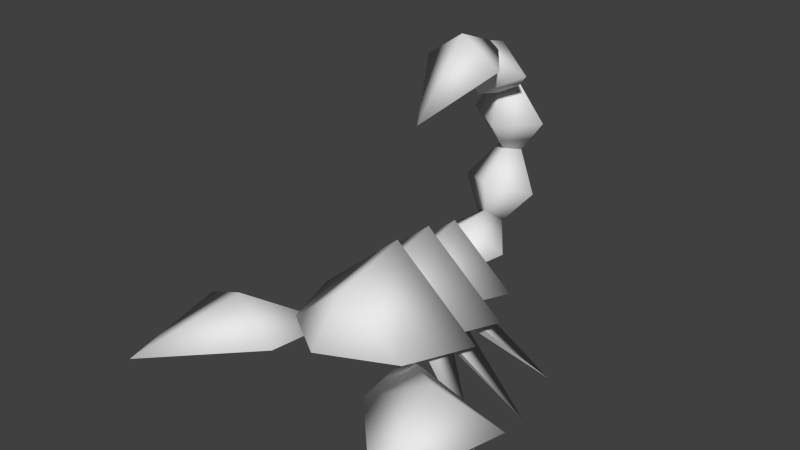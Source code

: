 # Source: enemy_scorpion.blend  (saved by Blender 2.75.0; exported with 4.5.12 LTS)
import bpy
from mathutils import Matrix  # noqa: F401  (used for matrix-valued properties, if any)

bpy.ops.wm.read_factory_settings(use_empty=True)
scene = bpy.context.scene
scene.name = 'Scene'

# ---- collections
col_collection_1 = bpy.data.collections.new('Collection 1'); scene.collection.children.link(col_collection_1)

# ---- materials (node trees are filled in below, after node groups)
mat_material = bpy.data.materials.new('Material')
mat_material.alpha_threshold = 0.0
mat_material.use_transparent_shadow = False
mat_material.roughness = 0.5
mat_material.line_color = (0.0, 0.0, 0.0, 1.0)

# ---- material node trees

# ---- world
world_world = bpy.data.worlds.new('World'); scene.world = world_world
world_world.color = (0.05088, 0.05088, 0.05088)
world_world.use_sun_shadow = False
world_world.sun_shadow_jitter_overblur = 0.0
world_world.cycles.sampling_method = 'MANUAL'
world_world.cycles.sample_map_resolution = 256

# ---- meshes
me_cube = bpy.data.meshes.new('Cube')
me_cube.from_pydata([(-0.2132, -0.1276, 0.217), (-0.3033, 0.1073, 0.203), (-0.2002, 0.03783, 0.219), (-0.2849, 0.2584, 0.2058), (-0.1336, 0.4799, 0.2982), (-0.1336, 0.4174, 0.9386), (-0.427, -0.05133, -0.03354), (-0.1451, 0.02675, 0.2047), (-0.2017, 0.112, 0.2047), (-0.584, -0.1411, 0.1713), (-0.3834, -0.2021, 0.2702), (-0.1497, -0.02205, 0.1695), (-0.4747, -0.5648, 0.1713), (-0.3834, -0.2021, 0.07246), (-0.1828, -0.2632, 0.1713), (-0.1111, 0.07173, 0.1807), (-0.1577, 0.2207, 0.235), (-0.2244, 0.3944, 0.2246), (-0.1336, 0.6391, 0.4563), (-0.1336, 0.6745, 0.6936), (-0.1336, 0.5619, 0.8845), (-0.4402, 0.1718, -0.03354), (-0.1539, 0.112, 0.2047), (-0.1651, 0.2137, 0.2047), (-0.103, 0.1364, 0.1807), (-0.3832, 0.4021, -0.03354), (-0.1432, 0.2349, 0.2047), (-0.1137, 0.3329, 0.2047), (-0.08688, 0.2374, 0.1807), (0.0, 0.1073, 0.1344), (0.0, -0.1276, 0.1688), (0.2132, -0.1276, 0.217), (0.3033, 0.1073, 0.203), (0.0, -0.1276, 0.3974), (0.0, 0.1073, 0.4598), (0.0, 0.2584, 0.1414), (0.0, 0.03783, 0.1737), (0.2002, 0.03783, 0.219), (0.2849, 0.2584, 0.2058), (0.0, 0.03783, 0.3885), (0.0, 0.2584, 0.447), (0.0, 0.3203, 0.2149), (0.0, 0.6547, 0.3895), (0.1336, 0.4799, 0.2982), (0.0, 0.4366, 0.381), (0.0, 0.5231, 0.2154), (0.1336, 0.4174, 0.9386), (0.0, 0.1983, 0.8009), (0.0, 0.5964, 0.9578), (0.0, 0.4274, 0.8457), (0.0, 0.4075, 1.031), (0.0, -0.2792, 0.25), (0.427, -0.05133, -0.03354), (0.1451, 0.02675, 0.2047), (0.2017, 0.112, 0.2047), (0.584, -0.1411, 0.1713), (0.3834, -0.2021, 0.2702), (0.1497, -0.02205, 0.1695), (0.4747, -0.5648, 0.1713), (0.3834, -0.2021, 0.07246), (0.1828, -0.2632, 0.1713), (0.1111, 0.07173, 0.1807), (0.0, 0.3944, 0.1739), (0.0, 0.2207, 0.1993), (0.1577, 0.2207, 0.235), (0.2244, 0.3944, 0.2246), (0.0, 0.2207, 0.3684), (0.0, 0.3944, 0.4146), (0.0, 0.5661, 0.2918), (0.0, 0.719, 0.6366), (0.1336, 0.6391, 0.4563), (0.0, 0.5537, 0.4942), (0.0, 0.7245, 0.4184), (0.0, 0.701, 0.5156), (0.0, 0.6456, 0.8887), (0.1336, 0.6745, 0.6936), (0.0, 0.5822, 0.6799), (0.0, 0.7669, 0.7073), (0.0, 0.6974, 0.7661), (0.0, 0.4134, 1.014), (0.1336, 0.5619, 0.8845), (0.0, 0.5005, 0.8141), (0.0, 0.6233, 0.9548), (0.4402, 0.1718, -0.03354), (0.1539, 0.112, 0.2047), (0.1651, 0.2137, 0.2047), (0.103, 0.1364, 0.1807), (0.3832, 0.4021, -0.03354), (0.1432, 0.2349, 0.2047), (0.1137, 0.3329, 0.2047), (0.08688, 0.2374, 0.1807)], [], [(29, 30, 0, 1), (0, 33, 34, 1), (3, 40, 35), (35, 36, 2, 3), (2, 39, 40, 3), (1, 34, 29), (4, 44, 42), (41, 44, 4), (41, 4, 45), (45, 4, 42), (48, 5, 50), (48, 49, 5), (5, 49, 47), (50, 5, 47), (0, 30, 51), (33, 0, 51), (8, 6, 7), (13, 14, 12), (10, 11, 9), (11, 14, 13), (9, 11, 13), (14, 11, 10), (10, 9, 12), (14, 10, 12), (9, 13, 12), (8, 15, 6), (15, 7, 6), (17, 67, 62), (62, 63, 16, 17), (16, 66, 67, 17), (18, 71, 69), (68, 71, 18), (68, 18, 72), (72, 18, 69), (19, 76, 74), (73, 76, 19), (73, 19, 77), (77, 19, 74), (20, 81, 79), (78, 81, 20), (78, 20, 82), (82, 20, 79), (23, 21, 22), (23, 24, 21), (24, 22, 21), (27, 25, 26), (27, 28, 25), (28, 26, 25), (29, 32, 31, 30), (31, 32, 34, 33), (38, 35, 40), (35, 38, 37, 36), (37, 38, 40, 39), (32, 29, 34), (43, 42, 44), (41, 43, 44), (41, 45, 43), (45, 42, 43), (48, 50, 46), (48, 46, 49), (46, 47, 49), (50, 47, 46), (31, 51, 30), (33, 51, 31), (54, 53, 52), (59, 58, 60), (56, 55, 57), (57, 59, 60), (55, 59, 57), (60, 56, 57), (56, 58, 55), (60, 58, 56), (55, 58, 59), (54, 52, 61), (61, 52, 53), (65, 62, 67), (62, 65, 64, 63), (64, 65, 67, 66), (70, 69, 71), (68, 70, 71), (68, 72, 70), (72, 69, 70), (75, 74, 76), (73, 75, 76), (73, 77, 75), (77, 74, 75), (80, 79, 81), (78, 80, 81), (78, 82, 80), (82, 79, 80), (85, 84, 83), (85, 83, 86), (86, 83, 84), (89, 88, 87), (89, 87, 90), (90, 87, 88)])
me_cube.polygons.foreach_set('use_smooth', [1, 1, 1, 1, 1, 1, 1, 1, 1, 1, 1, 1, 1, 1, 1, 1, 1, 1, 1, 1, 1, 1, 1, 1, 1, 0, 0, 1, 1, 1, 1, 1, 1, 1, 1, 1, 1, 1, 1, 1, 1, 1, 1, 0, 0, 1, 0, 0, 1, 1, 1, 1, 1, 1, 1, 1, 1, 1, 1, 1, 1, 1, 1, 1, 1, 1, 1, 1, 1, 1, 1, 1, 1, 0, 0, 1, 1, 1, 1, 1, 1, 1, 1, 1, 1, 1, 1, 1, 1, 1, 1, 0, 0, 1, 0, 0])
_uv = me_cube.uv_layers.new(name='UVMap')
_uv.uv.foreach_set('vector', [0.7665, 0.4535, 0.4822, 0.4006, 0.5679, 0.2463, 0.6339, 0.244, 0.5679, 0.2463, 0.5045, 0.04338, 0.7665, 0.0002116, 0.6339, 0.244, 0.6105, 0.7013, 0.3575, 0.8228, 0.4154, 0.6004, 0.4154, 0.6004, 0.4972, 0.454, 0.6343, 0.5249, 0.6105, 0.7013, 0.6343, 0.8776, 0.4564, 0.9631, 0.3575, 0.8228, 0.6105, 0.7013, 0.6339, 0.244, 0.7665, 0.0002116, 0.7665, 0.4535, 0.1688, 0.8502, 0.1089, 0.7432, 0.2674, 0.7006, 0.0002116, 0.8502, 0.1089, 0.7432, 0.1688, 0.8502, 0.0002116, 0.8502, 0.1688, 0.8502, 0.1089, 0.9572, 0.1089, 0.9572, 0.1688, 0.8502, 0.2674, 0.9998, 0.9509, 0.454, 0.8472, 0.5869, 0.7997, 0.4739, 0.9509, 0.7198, 0.7997, 0.6999, 0.8472, 0.5869, 0.8472, 0.5869, 0.7997, 0.6999, 0.6347, 0.64, 0.7997, 0.4739, 0.8472, 0.5869, 0.6347, 0.64, 0.5679, 0.2463, 0.4822, 0.4006, 0.3575, 0.2412, 0.5045, 0.04338, 0.5679, 0.2463, 0.3575, 0.2412, 0.9092, 0.8427, 0.6347, 0.8195, 0.9133, 0.7659, 0.161, 0.345, 0.2475, 0.1955, 0.4079, 0.4888, 0.1614, 0.3455, 0.05099, 0.1391, 0.05994, 0.4891, 0.05099, 0.1391, 0.2475, 0.1955, 0.161, 0.345, 0.05994, 0.489, 0.05099, 0.1391, 0.161, 0.345, 0.2476, 0.1959, 0.05099, 0.1391, 0.1614, 0.3455, 0.1614, 0.3455, 0.05994, 0.4891, 0.4079, 0.4893, 0.2476, 0.1959, 0.1614, 0.3455, 0.4079, 0.4893, 0.05994, 0.489, 0.161, 0.345, 0.4079, 0.4888, 0.9092, 0.8427, 0.9195, 0.9188, 0.6347, 0.8195, 0.9195, 0.7202, 0.9133, 0.7659, 0.6347, 0.8195, 0.6105, 0.7013, 0.3575, 0.8228, 0.4154, 0.6004, 0.4154, 0.6004, 0.4972, 0.454, 0.6343, 0.5249, 0.6105, 0.7013, 0.6343, 0.8776, 0.4564, 0.9631, 0.3575, 0.8228, 0.6105, 0.7013, 0.1688, 0.8502, 0.1089, 0.7432, 0.2674, 0.7006, 0.0002116, 0.8502, 0.1089, 0.7432, 0.1688, 0.8502, 0.0002116, 0.8502, 0.1688, 0.8502, 0.1089, 0.9572, 0.1089, 0.9572, 0.1688, 0.8502, 0.2674, 0.9998, 0.1688, 0.8502, 0.1089, 0.7432, 0.2674, 0.7006, 0.0002116, 0.8502, 0.1089, 0.7432, 0.1688, 0.8502, 0.0002116, 0.8502, 0.1688, 0.8502, 0.1089, 0.9572, 0.1089, 0.9572, 0.1688, 0.8502, 0.2674, 0.9998, 0.1688, 0.8502, 0.1089, 0.7432, 0.2674, 0.7006, 0.0002116, 0.8502, 0.1089, 0.7432, 0.1688, 0.8502, 0.0002116, 0.8502, 0.1688, 0.8502, 0.1089, 0.9572, 0.1089, 0.9572, 0.1688, 0.8502, 0.2674, 0.9998, 0.9092, 0.8427, 0.6347, 0.8195, 0.9133, 0.7659, 0.9092, 0.8427, 0.9195, 0.9188, 0.6347, 0.8195, 0.9195, 0.7202, 0.9133, 0.7659, 0.6347, 0.8195, 0.9092, 0.8427, 0.6347, 0.8195, 0.9133, 0.7659, 0.9092, 0.8427, 0.9195, 0.9188, 0.6347, 0.8195, 0.9195, 0.7202, 0.9133, 0.7659, 0.6347, 0.8195, 0.7665, 0.4535, 0.6339, 0.244, 0.5679, 0.2463, 0.4822, 0.4006, 0.5679, 0.2463, 0.6339, 0.244, 0.7665, 0.0002116, 0.5045, 0.04338, 0.6105, 0.7013, 0.4154, 0.6004, 0.3575, 0.8228, 0.4154, 0.6004, 0.6105, 0.7013, 0.6343, 0.5249, 0.4972, 0.454, 0.6343, 0.8776, 0.6105, 0.7013, 0.3575, 0.8228, 0.4564, 0.9631, 0.6339, 0.244, 0.7665, 0.4535, 0.7665, 0.0002116, 0.1688, 0.8502, 0.2674, 0.7006, 0.1089, 0.7432, 0.0002116, 0.8502, 0.1688, 0.8502, 0.1089, 0.7432, 0.0002116, 0.8502, 0.1089, 0.9572, 0.1688, 0.8502, 0.1089, 0.9572, 0.2674, 0.9998, 0.1688, 0.8502, 0.9509, 0.454, 0.7997, 0.4739, 0.8472, 0.5869, 0.9509, 0.7198, 0.8472, 0.5869, 0.7997, 0.6999, 0.8472, 0.5869, 0.6347, 0.64, 0.7997, 0.6999, 0.7997, 0.4739, 0.6347, 0.64, 0.8472, 0.5869, 0.5679, 0.2463, 0.3575, 0.2412, 0.4822, 0.4006, 0.5045, 0.04338, 0.3575, 0.2412, 0.5679, 0.2463, 0.9092, 0.8427, 0.9133, 0.7659, 0.6347, 0.8195, 0.161, 0.345, 0.4079, 0.4888, 0.2475, 0.1955, 0.1614, 0.3455, 0.05994, 0.4891, 0.05099, 0.1391, 0.05099, 0.1391, 0.161, 0.345, 0.2475, 0.1955, 0.05994, 0.489, 0.161, 0.345, 0.05099, 0.1391, 0.2476, 0.1959, 0.1614, 0.3455, 0.05099, 0.1391, 0.1614, 0.3455, 0.4079, 0.4893, 0.05994, 0.4891, 0.2476, 0.1959, 0.4079, 0.4893, 0.1614, 0.3455, 0.05994, 0.489, 0.4079, 0.4888, 0.161, 0.345, 0.9092, 0.8427, 0.6347, 0.8195, 0.9195, 0.9188, 0.9195, 0.7202, 0.6347, 0.8195, 0.9133, 0.7659, 0.6105, 0.7013, 0.4154, 0.6004, 0.3575, 0.8228, 0.4154, 0.6004, 0.6105, 0.7013, 0.6343, 0.5249, 0.4972, 0.454, 0.6343, 0.8776, 0.6105, 0.7013, 0.3575, 0.8228, 0.4564, 0.9631, 0.1688, 0.8502, 0.2674, 0.7006, 0.1089, 0.7432, 0.0002116, 0.8502, 0.1688, 0.8502, 0.1089, 0.7432, 0.0002116, 0.8502, 0.1089, 0.9572, 0.1688, 0.8502, 0.1089, 0.9572, 0.2674, 0.9998, 0.1688, 0.8502, 0.1688, 0.8502, 0.2674, 0.7006, 0.1089, 0.7432, 0.0002116, 0.8502, 0.1688, 0.8502, 0.1089, 0.7432, 0.0002116, 0.8502, 0.1089, 0.9572, 0.1688, 0.8502, 0.1089, 0.9572, 0.2674, 0.9998, 0.1688, 0.8502, 0.1688, 0.8502, 0.2674, 0.7006, 0.1089, 0.7432, 0.0002116, 0.8502, 0.1688, 0.8502, 0.1089, 0.7432, 0.0002116, 0.8502, 0.1089, 0.9572, 0.1688, 0.8502, 0.1089, 0.9572, 0.2674, 0.9998, 0.1688, 0.8502, 0.9092, 0.8427, 0.9133, 0.7659, 0.6347, 0.8195, 0.9092, 0.8427, 0.6347, 0.8195, 0.9195, 0.9188, 0.9195, 0.7202, 0.6347, 0.8195, 0.9133, 0.7659, 0.9092, 0.8427, 0.9133, 0.7659, 0.6347, 0.8195, 0.9092, 0.8427, 0.6347, 0.8195, 0.9195, 0.9188, 0.9195, 0.7202, 0.6347, 0.8195, 0.9133, 0.7659])
me_cube.materials.append(mat_material)
me_cube.use_remesh_preserve_volume = False
me_cube.use_remesh_preserve_attributes = False
me_cube.use_mirror_vertex_groups = False
me_cube.update()
arm_armature = bpy.data.armatures.new('Armature')  # bones are not reproduced

# ---- objects
ob_armature = bpy.data.objects.new('Armature', arm_armature)
ob_cube = bpy.data.objects.new('Cube', me_cube)

# ---- transforms, parenting, visibility, modifiers, constraints
ob_armature.location = (0.0, 0.0, 0.0)
ob_armature.rotation_euler = (-0.6735, -1.385e-16, 4.849e-17)
ob_armature.scale = (0.2457, 0.2457, 0.2457)
ob_armature.show_in_front = True
ob_armature.lineart.crease_threshold = 0.0
ob_cube.location = (0.0, 0.0, 0.0)
ob_cube.lock_rotations_4d = False
ob_cube.empty_display_type = 'ARROWS'
ob_cube.lineart.crease_threshold = 0.0
_vg = ob_cube.vertex_groups.new(name='Bone.011')
for _i, _w in zip([55, 56, 57, 58, 59, 60], [0.9999, 1.0, 0.9999, 1.0, 0.9997, 0.9929]): _vg.add([_i], _w, 'REPLACE')
_vg = ob_cube.vertex_groups.new(name='Bone.010')
for _i, _w in zip([9, 10, 11, 12, 13, 14], [1.0, 1.0, 1.0, 1.0, 1.0, 1.0]): _vg.add([_i], _w, 'REPLACE')
_vg = ob_cube.vertex_groups.new(name='Bone.003')
_vg.add([52], 1.0, 'REPLACE')
_vg = ob_cube.vertex_groups.new(name='Bone.001')
for _i, _w in zip([83], [1.0]): _vg.add([_i], _w, 'REPLACE')
_vg = ob_cube.vertex_groups.new(name='Bone.002')
for _i, _w in zip([87], [1.0]): _vg.add([_i], _w, 'REPLACE')
_vg = ob_cube.vertex_groups.new(name='Bone.006')
_vg.add([25], 1.0, 'REPLACE')
_vg = ob_cube.vertex_groups.new(name='Bone.004')
_vg.add([21], 1.0, 'REPLACE')
_vg = ob_cube.vertex_groups.new(name='Bone.005')
_vg.add([6], 1.0, 'REPLACE')
_vg = ob_cube.vertex_groups.new(name='Bone.009')
for _i, _w in zip([5, 20, 46, 47, 48, 49, 50, 78, 79, 80, 81, 82], [1.0, 1.0, 1.0, 1.0, 0.9987, 1.0, 1.0, 1.0, 1.0, 0.9973, 0.9995, 1.0]): _vg.add([_i], _w, 'REPLACE')
_vg = ob_cube.vertex_groups.new(name='Bone.008')
for _i, _w in zip([18, 19, 42, 68, 69, 70, 71, 72, 73, 74, 75, 76, 77], [0.9988, 1.0, 1.069e-07, 1.0, 1.0, 1.0, 1.0, 1.0, 1.0, 1.0, 1.0, 1.0, 1.0]): _vg.add([_i], _w, 'REPLACE')
_vg = ob_cube.vertex_groups.new(name='Bone.007')
for _i, _w in zip([4, 17, 41, 42, 43, 44, 45, 62, 65, 67, 70, 72], [0.9999, 1.0, 0.9908, 1.0, 1.0, 1.0, 1.0, 1.0, 1.0, 1.0, 3.652e-09, 0.0]): _vg.add([_i], _w, 'REPLACE')
_m = ob_cube.modifiers.new('Armature', 'ARMATURE')
_m.object = ob_armature

# ---- collection membership
col_collection_1.objects.link(ob_armature)
col_collection_1.objects.link(ob_cube)

# ---- scene / render settings (as saved in the file)
scene.frame_start = 120; scene.frame_end = 240; scene.frame_set(188)
scene.render.engine = 'BLENDER_EEVEE_NEXT'
scene.render.resolution_percentage = 50
scene.render.dither_intensity = 0.0
scene.cycles.use_denoising = False
scene.cycles.samples = 10
scene.cycles.sampling_pattern = 'TABULATED_SOBOL'
scene.cycles.light_sampling_threshold = 0.0
scene.cycles.use_adaptive_sampling = False
scene.cycles.use_light_tree = False
scene.cycles.blur_glossy = 0.0
scene.cycles.pixel_filter_type = 'GAUSSIAN'
scene.cycles.sample_clamp_indirect = 0.0
scene.view_settings.view_transform = 'Standard'
bpy.context.view_layer.update()

# ---- added for rendering (the .blend has no active camera and no usable light): camera, sun
cam_auto = bpy.data.cameras.new('AutoCamera')
cam_auto.lens = 50.0
cam_auto.sensor_width = 36.0
cam_auto.clip_end = 1000.0
ob_auto_camera = bpy.data.objects.new('AutoCamera', cam_auto)
scene.collection.objects.link(ob_auto_camera)
ob_auto_camera.location = (1.90566, -2.16755, 2.02914)
ob_auto_camera.rotation_euler = (1.09748, -7.21219e-08, 0.694738)
scene.camera = ob_auto_camera
light_auto_sun = bpy.data.lights.new('AutoSun', 'SUN')
light_auto_sun.energy = 3.0
light_auto_sun.angle = 0.0523599
ob_auto_sun = bpy.data.objects.new('AutoSun', light_auto_sun)
scene.collection.objects.link(ob_auto_sun)
ob_auto_sun.rotation_euler = (0.872665, 0.174533, 0.523599)
bpy.context.view_layer.update()
